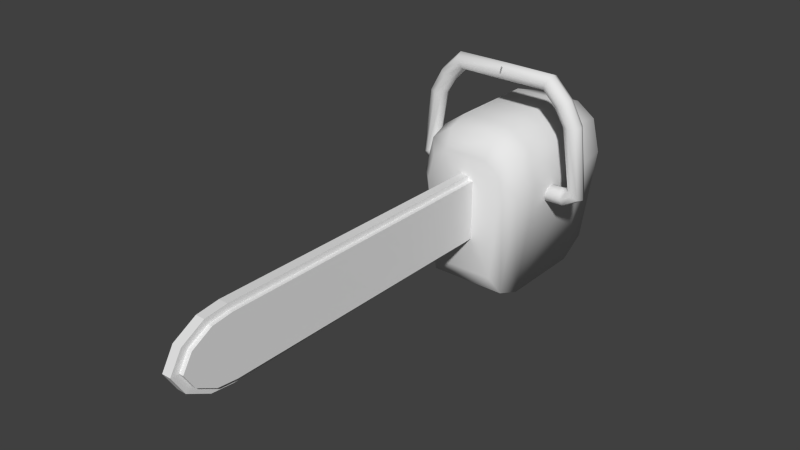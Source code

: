 # Source: Chainsaw.blend  (saved by Blender 2.75.0; exported with 4.5.12 LTS)
import bpy
from mathutils import Matrix  # noqa: F401  (used for matrix-valued properties, if any)

bpy.ops.wm.read_factory_settings(use_empty=True)
scene = bpy.context.scene
scene.name = 'Scene'

# ---- collections
col_collection_1 = bpy.data.collections.new('Collection 1'); scene.collection.children.link(col_collection_1)

# ---- world
world_world = bpy.data.worlds.new('World'); scene.world = world_world
world_world.color = (0.05088, 0.05088, 0.05088)
world_world.use_sun_shadow = False
world_world.sun_shadow_jitter_overblur = 0.0
world_world.cycles.sampling_method = 'MANUAL'
world_world.cycles.sample_map_resolution = 256

# ---- meshes
me_cylinder = bpy.data.meshes.new('Cylinder')
me_cylinder.from_pydata([(-0.6354, 0.1122, -0.03271), (-0.6037, 0.0782, -0.1084), (-0.5906, -0.003841, -0.1397), (-0.6037, -0.08589, -0.1084), (-0.6354, -0.1199, -0.03271), (-0.6672, -0.08589, 0.04295), (-0.6803, -0.003841, 0.0743), (-0.6672, 0.0782, 0.04295), (-0.8426, 0.1122, -0.2434), (-0.771, 0.0782, -0.2833), (-0.7413, -0.003841, -0.2999), (-0.771, -0.08589, -0.2833), (-0.8426, -0.1199, -0.2434), (-0.9143, -0.08589, -0.2034), (-0.944, -0.003841, -0.1869), (-0.9143, 0.0782, -0.2034), (-0.99, 0.1122, -0.5009), (-0.9083, 0.0782, -0.5093), (-0.8745, -0.003841, -0.5127), (-0.9083, -0.08589, -0.5093), (-0.99, -0.1199, -0.5009), (-1.072, -0.08588, -0.4925), (-1.105, -0.003841, -0.489), (-1.072, 0.0782, -0.4925), (-1.103, 0.1122, -1.341), (-1.033, 0.0782, -1.299), (-1.003, -0.003841, -1.282), (-1.033, -0.08588, -1.299), (-1.103, -0.1199, -1.341), (-1.173, -0.08588, -1.384), (-1.203, -0.003841, -1.401), (-1.173, 0.0782, -1.384), (-0.9524, 0.1122, -1.429), (-0.939, 0.0782, -1.348), (-0.9334, -0.003841, -1.314), (-0.939, -0.08588, -1.348), (-0.9524, -0.1199, -1.429), (-0.9658, -0.08588, -1.51), (-0.9714, -0.00384, -1.543), (-0.9658, 0.0782, -1.51), (-0.6074, 0.1122, -1.439), (-0.6235, 0.0782, -1.358), (-0.6302, -0.00384, -1.325), (-0.6235, -0.08588, -1.358), (-0.6074, -0.1199, -1.439), (-0.5913, -0.08588, -1.519), (-0.5847, -0.00384, -1.552), (-0.5913, 0.0782, -1.519), (0.01132, 0.1122, -0.03271), (0.01132, 0.0782, -0.1113), (0.01132, -0.003841, -0.1438), (0.01132, -0.08589, -0.1113), (0.01132, -0.1199, -0.03271), (0.01132, -0.08589, 0.04585), (0.01132, -0.003841, 0.07839), (0.01132, 0.0782, 0.04585), (-0.1205, -0.693, -1.972), (0.1205, -5.198, -1.799), (0.1205, -0.693, -1.972), (0.1205, -0.693, -1.194), (-0.1205, -4.667, -1.194), (-0.1205, -4.667, -1.972), (-0.1205, -4.932, -1.942), (0.1205, -4.932, -1.229), (-0.1205, -4.932, -1.229), (0.1205, -4.932, -1.942), (-0.1205, -0.693, -1.583), (0.1205, -0.693, -1.583), (-0.1205, -4.667, -1.583), (-0.1205, -4.932, -1.585), (0.1205, -4.932, -1.585), (-0.55, -0.3609, -2.761), (0.4114, -0.7762, -2.432), (0.55, -0.3609, -2.761), (0.5094, -0.6546, -2.665), (0.5627, -0.7762, -1.356), (0.7524, -0.3609, -1.291), (0.6968, -0.6546, -1.31), (0.2869, -0.7762, -0.8789), (0.3246, -0.3609, -0.5505), (0.3136, -0.6546, -0.6467), (0.4819, -0.7762, -1.019), (0.6271, -0.3609, -0.7675), (-0.55, 0.7775, -2.761), (-0.3309, 1.434, -2.242), (-0.4858, 1.242, -2.609), (0.3309, 1.434, -2.242), (0.55, 0.7775, -2.761), (0.4858, 1.242, -2.609), (-0.6646, 1.242, -1.321), (-0.265, 1.434, -1.069), (-0.3977, 1.434, -1.165), (-0.5599, 1.242, -0.8838), (0.265, 1.434, -1.069), (0.3246, 0.7775, -0.5505), (0.7524, 0.7775, -1.291), (0.4527, 1.434, -1.394), (0.5599, 1.242, -0.8838), (-0.05921, -5.275, -1.851), (-0.05614, -0.6157, -2.033), (0.05921, -5.275, -1.851), (0.05927, -5.275, -1.325), (0.05614, -0.6157, -2.033), (0.06073, -4.673, -2.048), (-0.05945, -4.969, -2.016), (-0.05947, -4.97, -1.155), (0.05945, -4.969, -2.016), (-0.05788, -5.433, -1.588), (-0.06136, -0.5983, -1.583), (0.06136, -0.5983, -1.583), (-0.07315, -4.932, -1.585), (0.6354, 0.1122, -0.03271), (0.6037, 0.0782, -0.1084), (0.5906, -0.003841, -0.1397), (0.6037, -0.08589, -0.1084), (0.6354, -0.1199, -0.03271), (0.6672, -0.08589, 0.04295), (0.6803, -0.003841, 0.0743), (0.6672, 0.0782, 0.04295), (0.8426, 0.1122, -0.2434), (0.771, 0.0782, -0.2833), (0.7413, -0.003841, -0.2999), (0.771, -0.08589, -0.2833), (0.8426, -0.1199, -0.2434), (0.9143, -0.08589, -0.2034), (0.944, -0.003841, -0.1869), (0.9143, 0.0782, -0.2034), (0.99, 0.1122, -0.5009), (0.9083, 0.0782, -0.5093), (0.8745, -0.003841, -0.5127), (0.9083, -0.08589, -0.5093), (0.99, -0.1199, -0.5009), (1.072, -0.08588, -0.4925), (1.105, -0.003841, -0.489), (1.072, 0.0782, -0.4925), (1.103, 0.1122, -1.341), (1.033, 0.0782, -1.299), (1.003, -0.003841, -1.282), (1.033, -0.08588, -1.299), (1.103, -0.1199, -1.341), (1.173, -0.08588, -1.384), (1.203, -0.003841, -1.401), (1.173, 0.0782, -1.384), (0.9524, 0.1122, -1.429), (0.939, 0.0782, -1.348), (0.9334, -0.003841, -1.314), (0.939, -0.08588, -1.348), (0.9524, -0.1199, -1.429), (0.9658, -0.08588, -1.51), (0.9714, -0.00384, -1.543), (0.9658, 0.0782, -1.51), (0.6074, 0.1122, -1.439), (0.6235, 0.0782, -1.358), (0.6302, -0.00384, -1.325), (0.6235, -0.08588, -1.358), (0.6074, -0.1199, -1.439), (0.5913, -0.08588, -1.519), (0.5847, -0.00384, -1.552), (0.5913, 0.0782, -1.519), (-0.01132, 0.1122, -0.03271), (-0.01132, 0.0782, -0.1113), (-0.01132, -0.003841, -0.1438), (-0.01132, -0.08589, -0.1113), (-0.01132, -0.1199, -0.03271), (-0.01132, -0.08589, 0.04585), (-0.01132, -0.003841, 0.07839), (-0.01132, 0.0782, 0.04585), (0.1205, -5.198, -1.377), (-0.1205, -5.198, -1.799), (-0.1205, -5.198, -1.377), (-0.1205, -0.693, -1.194), (0.1205, -4.667, -1.194), (0.1205, -4.667, -1.972), (0.1205, -5.328, -1.588), (-0.1205, -5.328, -1.588), (0.1205, -4.667, -1.583), (-0.4114, -0.7762, -2.432), (-0.5094, -0.6546, -2.665), (0.5846, -0.6546, -0.8411), (-0.5627, -0.7762, -1.356), (-0.7524, -0.3609, -1.291), (-0.6968, -0.6546, -1.31), (-0.2869, -0.7762, -0.8789), (-0.3246, -0.3609, -0.5505), (-0.3136, -0.6546, -0.6467), (-0.4819, -0.7762, -1.019), (-0.6271, -0.3609, -0.7675), (-0.5846, -0.6546, -0.8411), (0.6646, 1.242, -1.321), (0.3071, 1.242, -0.7025), (0.3977, 1.434, -1.165), (0.6271, 0.7775, -0.7675), (-0.3246, 0.7775, -0.5505), (-0.3071, 1.242, -0.7025), (-0.7524, 0.7775, -1.291), (-0.4527, 1.434, -1.394), (-0.6271, 0.7775, -0.7675), (0.05614, -0.6157, -1.133), (-0.05927, -5.275, -1.325), (-0.05614, -0.6157, -1.133), (0.06063, -4.674, -1.118), (-0.06063, -4.674, -1.118), (-0.06073, -4.673, -2.048), (0.05947, -4.97, -1.155), (0.05788, -5.433, -1.588), (-0.07315, -4.667, -1.583), (0.07315, -4.667, -1.583), (0.07315, -4.932, -1.585)], [], [(1, 2, 10, 9), (12, 13, 21, 20), (4, 5, 13, 12), (7, 0, 8, 15), (0, 1, 9, 8), (2, 3, 11, 10), (5, 6, 14, 13), (3, 4, 12, 11), (6, 7, 15, 14), (22, 23, 31, 30), (10, 11, 19, 18), (8, 9, 17, 16), (15, 8, 16, 23), (13, 14, 22, 21), (11, 12, 20, 19), (9, 10, 18, 17), (14, 15, 23, 22), (27, 28, 36, 35), (20, 21, 29, 28), (18, 19, 27, 26), (16, 17, 25, 24), (23, 16, 24, 31), (21, 22, 30, 29), (19, 20, 28, 27), (17, 18, 26, 25), (39, 32, 40, 47), (25, 26, 34, 33), (30, 31, 39, 38), (28, 29, 37, 36), (26, 27, 35, 34), (24, 25, 33, 32), (31, 24, 32, 39), (29, 30, 38, 37), (40, 41, 42, 43, 44, 45, 46, 47), (37, 38, 46, 45), (35, 36, 44, 43), (33, 34, 42, 41), (38, 39, 47, 46), (36, 37, 45, 44), (34, 35, 43, 42), (32, 33, 41, 40), (6, 54, 55, 7), (7, 55, 48, 0), (5, 53, 54, 6), (4, 52, 53, 5), (3, 51, 52, 4), (2, 50, 51, 3), (1, 49, 50, 2), (0, 48, 49, 1), (68, 66, 56, 61), (59, 67, 58, 56), (69, 68, 61, 62), (64, 60, 68, 69), (95, 76, 73, 87), (73, 76, 77, 74), (74, 77, 75, 72), (87, 83, 85, 88), (88, 85, 84, 86), (71, 83, 87, 73), (107, 110, 104, 98), (98, 104, 106, 100), (112, 120, 121, 113), (123, 131, 132, 124), (115, 123, 124, 116), (118, 126, 119, 111), (111, 119, 120, 112), (113, 121, 122, 114), (116, 124, 125, 117), (114, 122, 123, 115), (117, 125, 126, 118), (133, 141, 142, 134), (121, 129, 130, 122), (119, 127, 128, 120), (126, 134, 127, 119), (124, 132, 133, 125), (122, 130, 131, 123), (120, 128, 129, 121), (125, 133, 134, 126), (138, 146, 147, 139), (131, 139, 140, 132), (129, 137, 138, 130), (127, 135, 136, 128), (134, 142, 135, 127), (132, 140, 141, 133), (130, 138, 139, 131), (128, 136, 137, 129), (150, 158, 151, 143), (136, 144, 145, 137), (141, 149, 150, 142), (139, 147, 148, 140), (137, 145, 146, 138), (135, 143, 144, 136), (142, 150, 143, 135), (140, 148, 149, 141), (151, 158, 157, 156, 155, 154, 153, 152), (148, 156, 157, 149), (146, 154, 155, 147), (144, 152, 153, 145), (149, 157, 158, 150), (147, 155, 156, 148), (145, 153, 154, 146), (143, 151, 152, 144), (117, 118, 166, 165), (118, 111, 159, 166), (116, 117, 165, 164), (115, 116, 164, 163), (114, 115, 163, 162), (113, 114, 162, 161), (112, 113, 161, 160), (111, 112, 160, 159), (169, 174, 173, 167), (192, 196, 186, 183), (196, 194, 180, 186), (182, 184, 187, 185), (184, 183, 186, 187), (185, 187, 181, 179), (187, 186, 180, 181), (177, 176, 179, 181), (201, 200, 197, 199), (203, 207, 206, 200), (70, 173, 57, 65), (173, 174, 168, 57), (61, 56, 58, 172), (171, 59, 170, 60), (170, 59, 56, 66), (63, 171, 60, 64), (62, 61, 172, 65), (67, 175, 172, 58), (174, 69, 62, 168), (168, 62, 65, 57), (167, 63, 64, 169), (175, 70, 65, 172), (171, 63, 70, 175), (169, 64, 69, 174), (59, 171, 175, 67), (63, 167, 173, 70), (60, 170, 66, 68), (79, 94, 192, 183), (75, 81, 78, 182, 185, 179, 176, 72), (180, 194, 83, 71), (94, 79, 82, 191), (191, 82, 76, 95), (71, 73, 74, 177), (177, 74, 72, 176), (78, 81, 178, 80), (80, 178, 82, 79), (81, 75, 77, 178), (178, 77, 76, 82), (79, 183, 184, 80), (80, 184, 182, 78), (180, 71, 177, 181), (195, 91, 90, 93, 190, 96, 86, 84), (90, 91, 92, 193), (193, 92, 196, 192), (91, 195, 89, 92), (92, 89, 194, 196), (190, 93, 189, 97), (97, 189, 94, 191), (96, 190, 97, 188), (188, 97, 191, 95), (195, 84, 85, 89), (89, 85, 83, 194), (93, 90, 193, 189), (189, 193, 192, 94), (95, 87, 88, 188), (188, 88, 86, 96), (205, 108, 99, 202), (197, 109, 102, 99), (207, 204, 100, 106), (204, 107, 98, 100), (202, 99, 102, 103), (199, 197, 99, 108), (203, 200, 201, 105), (104, 202, 103, 106), (109, 206, 103, 102), (110, 205, 202, 104), (101, 203, 105, 198), (206, 207, 106, 103), (198, 105, 110, 107), (105, 201, 205, 110), (197, 200, 206, 109), (101, 198, 107, 204), (203, 101, 204, 207), (201, 199, 108, 205), (170, 58, 56, 66), (59, 67, 58, 170), (199, 102, 99, 108), (197, 109, 102, 199)])
me_cylinder.polygons.foreach_set('use_smooth', [1, 1, 1, 1, 1, 1, 1, 1, 1, 1, 1, 1, 1, 1, 1, 1, 1, 1, 1, 1, 1, 1, 1, 1, 1, 1, 1, 1, 1, 1, 1, 1, 1, 1, 1, 1, 1, 1, 1, 1, 1, 1, 1, 1, 1, 1, 1, 1, 1, 0, 0, 0, 0, 1, 1, 1, 1, 1, 1, 0, 0, 1, 1, 1, 1, 1, 1, 1, 1, 1, 1, 1, 1, 1, 1, 1, 1, 1, 1, 1, 1, 1, 1, 1, 1, 1, 1, 1, 1, 1, 1, 1, 1, 1, 1, 1, 1, 1, 1, 1, 1, 1, 1, 1, 1, 1, 1, 1, 1, 1, 0, 1, 1, 1, 1, 1, 1, 1, 0, 0, 0, 0, 0, 0, 0, 0, 0, 0, 0, 0, 0, 0, 0, 0, 0, 0, 0, 1, 1, 1, 1, 1, 1, 1, 1, 1, 1, 1, 1, 1, 1, 1, 1, 1, 1, 1, 1, 1, 1, 1, 1, 1, 1, 1, 1, 1, 0, 0, 0, 0, 0, 0, 0, 0, 0, 0, 0, 0, 0, 0, 0, 0, 0, 0, 0, 0, 0, 0])
_ca = me_cylinder.color_attributes.new('Col', 'BYTE_COLOR', 'CORNER')
_ca.data.foreach_set('color', [0.01033, 0.009721, 0.009721, 1.0, 0.01033, 0.009721, 0.009721, 1.0, 0.01033, 0.009721, 0.009721, 1.0, 0.01033, 0.009721, 0.009721, 1.0, 0.01033, 0.009721, 0.009721, 1.0, 0.01033, 0.009721, 0.009721, 1.0, 0.01033, 0.009721, 0.009721, 1.0, 0.01033, 0.009721, 0.009721, 1.0, 0.01033, 0.009721, 0.009721, 1.0, 0.01033, 0.009721, 0.009721, 1.0, 0.01033, 0.009721, 0.009721, 1.0, 0.01033, 0.009721, 0.009721, 1.0, 0.01033, 0.009721, 0.009721, 1.0, 0.01033, 0.009721, 0.009721, 1.0, 0.01033, 0.009721, 0.009721, 1.0, 0.01033, 0.009721, 0.009721, 1.0, 0.01033, 0.009721, 0.009721, 1.0, 0.01033, 0.009721, 0.009721, 1.0, 0.01033, 0.009721, 0.009721, 1.0, 0.01033, 0.009721, 0.009721, 1.0, 0.01033, 0.009721, 0.009721, 1.0, 0.01033, 0.009721, 0.009721, 1.0, 0.01033, 0.009721, 0.009721, 1.0, 0.01033, 0.009721, 0.009721, 1.0, 0.01033, 0.009721, 0.009721, 1.0, 0.01033, 0.009721, 0.009721, 1.0, 0.01033, 0.009721, 0.009721, 1.0, 0.01033, 0.009721, 0.009721, 1.0, 0.01033, 0.009721, 0.009721, 1.0, 0.01033, 0.009721, 0.009721, 1.0, 0.01033, 0.009721, 0.009721, 1.0, 0.01033, 0.009721, 0.009721, 1.0, 0.01033, 0.009721, 0.009721, 1.0, 0.01033, 0.009721, 0.009721, 1.0, 0.01033, 0.009721, 0.009721, 1.0, 0.01033, 0.009721, 0.009721, 1.0, 0.01033, 0.009721, 0.009721, 1.0, 0.01033, 0.009721, 0.009721, 1.0, 0.01033, 0.009721, 0.009721, 1.0, 0.01033, 0.009721, 0.009721, 1.0, 0.01033, 0.009721, 0.009721, 1.0, 0.01033, 0.009721, 0.009721, 1.0, 0.01033, 0.009721, 0.009721, 1.0, 0.01033, 0.009721, 0.009721, 1.0, 0.01033, 0.009721, 0.009721, 1.0, 0.01033, 0.009721, 0.009721, 1.0, 0.01033, 0.009721, 0.009721, 1.0, 0.01033, 0.009721, 0.009721, 1.0, 0.01033, 0.009721, 0.009721, 1.0, 0.01033, 0.009721, 0.009721, 1.0, 0.01033, 0.009721, 0.009721, 1.0, 0.01033, 0.009721, 0.009721, 1.0, 0.01033, 0.009721, 0.009721, 1.0, 0.01033, 0.009721, 0.009721, 1.0, 0.01033, 0.009721, 0.009721, 1.0, 0.01033, 0.009721, 0.009721, 1.0, 0.01033, 0.009721, 0.009721, 1.0, 0.01033, 0.009721, 0.009721, 1.0, 0.01033, 0.009721, 0.009721, 1.0, 0.01033, 0.009721, 0.009721, 1.0, 0.01033, 0.009721, 0.009721, 1.0, 0.01033, 0.009721, 0.009721, 1.0, 0.01033, 0.009721, 0.009721, 1.0, 0.01033, 0.009721, 0.009721, 1.0, 0.01033, 0.009721, 0.009721, 1.0, 0.01033, 0.009721, 0.009721, 1.0, 0.01033, 0.009721, 0.009721, 1.0, 0.01033, 0.009721, 0.009721, 1.0, 0.01033, 0.009721, 0.009721, 1.0, 0.01033, 0.009721, 0.009721, 1.0, 0.01033, 0.009721, 0.009721, 1.0, 0.01033, 0.009721, 0.009721, 1.0, 0.01033, 0.009721, 0.009721, 1.0, 0.01033, 0.009721, 0.009721, 1.0, 0.01033, 0.009721, 0.009721, 1.0, 0.01033, 0.009721, 0.009721, 1.0, 0.01033, 0.009721, 0.009721, 1.0, 0.01033, 0.009721, 0.009721, 1.0, 0.01033, 0.009721, 0.009721, 1.0, 0.01033, 0.009721, 0.009721, 1.0, 0.01033, 0.009721, 0.009721, 1.0, 0.01033, 0.009721, 0.009721, 1.0, 0.01033, 0.009721, 0.009721, 1.0, 0.01033, 0.009721, 0.009721, 1.0, 0.01033, 0.009721, 0.009721, 1.0, 0.01033, 0.009721, 0.009721, 1.0, 0.01033, 0.009721, 0.009721, 1.0, 0.01033, 0.009721, 0.009721, 1.0, 0.01033, 0.009721, 0.009721, 1.0, 0.01033, 0.009721, 0.009721, 1.0, 0.01033, 0.009721, 0.009721, 1.0, 0.01033, 0.009721, 0.009721, 1.0, 0.01033, 0.009721, 0.009721, 1.0, 0.01033, 0.009721, 0.009721, 1.0, 0.01033, 0.009721, 0.009721, 1.0, 0.01033, 0.009721, 0.009721, 1.0, 0.01033, 0.009721, 0.009721, 1.0, 0.01033, 0.009721, 0.009721, 1.0, 0.01033, 0.009721, 0.009721, 1.0, 0.01033, 0.009721, 0.009721, 1.0, 0.01033, 0.009721, 0.009721, 1.0, 0.01033, 0.009721, 0.009721, 1.0, 0.01033, 0.009721, 0.009721, 1.0, 0.01033, 0.009721, 0.009721, 1.0, 0.01033, 0.009721, 0.009721, 1.0, 0.01033, 0.009721, 0.009721, 1.0, 0.01033, 0.009721, 0.009721, 1.0, 0.01033, 0.009721, 0.009721, 1.0, 0.01033, 0.009721, 0.009721, 1.0, 0.01033, 0.009721, 0.009721, 1.0, 0.01033, 0.009721, 0.009721, 1.0, 0.01033, 0.009721, 0.009721, 1.0, 0.01033, 0.009721, 0.009721, 1.0, 0.01033, 0.009721, 0.009721, 1.0, 0.01033, 0.009721, 0.009721, 1.0, 0.01033, 0.009721, 0.009721, 1.0, 0.01033, 0.009721, 0.009721, 1.0, 0.01033, 0.009721, 0.009721, 1.0, 0.01033, 0.009721, 0.009721, 1.0, 0.01033, 0.009721, 0.009721, 1.0, 0.01033, 0.009721, 0.009721, 1.0, 0.01033, 0.009721, 0.009721, 1.0, 0.01033, 0.009721, 0.009721, 1.0, 0.01033, 0.009721, 0.009721, 1.0, 0.01033, 0.009721, 0.009721, 1.0, 0.01033, 0.009721, 0.009721, 1.0, 0.01033, 0.009721, 0.009721, 1.0, 0.01033, 0.009721, 0.009721, 1.0, 0.01033, 0.009721, 0.009721, 1.0, 0.01033, 0.009721, 0.009721, 1.0, 0.01033, 0.009721, 0.009721, 1.0, 0.01033, 0.009721, 0.009721, 1.0, 1.0, 1.0, 1.0, 1.0, 1.0, 1.0, 1.0, 1.0, 1.0, 1.0, 1.0, 1.0, 1.0, 1.0, 1.0, 1.0, 1.0, 1.0, 1.0, 1.0, 1.0, 1.0, 1.0, 1.0, 1.0, 1.0, 1.0, 1.0, 1.0, 1.0, 1.0, 1.0, 0.01033, 0.009721, 0.009721, 1.0, 0.01033, 0.009721, 0.009721, 1.0, 0.01033, 0.009721, 0.009721, 1.0, 0.01033, 0.009721, 0.009721, 1.0, 0.01033, 0.009721, 0.009721, 1.0, 0.01033, 0.009721, 0.009721, 1.0, 0.01033, 0.009721, 0.009721, 1.0, 0.01033, 0.009721, 0.009721, 1.0, 0.01033, 0.009721, 0.009721, 1.0, 0.01033, 0.009721, 0.009721, 1.0, 0.01033, 0.009721, 0.009721, 1.0, 0.01033, 0.009721, 0.009721, 1.0, 0.01033, 0.009721, 0.009721, 1.0, 0.01033, 0.009721, 0.009721, 1.0, 0.01033, 0.009721, 0.009721, 1.0, 0.01033, 0.009721, 0.009721, 1.0, 0.01033, 0.009721, 0.009721, 1.0, 0.01033, 0.009721, 0.009721, 1.0, 0.01033, 0.009721, 0.009721, 1.0, 0.01033, 0.009721, 0.009721, 1.0, 0.01033, 0.009721, 0.009721, 1.0, 0.01033, 0.009721, 0.009721, 1.0, 0.01033, 0.009721, 0.009721, 1.0, 0.01033, 0.009721, 0.009721, 1.0, 0.01033, 0.009721, 0.009721, 1.0, 0.01033, 0.009721, 0.009721, 1.0, 0.01033, 0.009721, 0.009721, 1.0, 0.01033, 0.009721, 0.009721, 1.0, 0.01033, 0.009721, 0.009721, 1.0, 0.01033, 0.009721, 0.009721, 1.0, 0.01033, 0.009721, 0.009721, 1.0, 0.01033, 0.009721, 0.009721, 1.0, 0.01033, 0.009721, 0.009721, 1.0, 0.01033, 0.009721, 0.009721, 1.0, 0.01033, 0.009721, 0.009721, 1.0, 0.01033, 0.009721, 0.009721, 1.0, 0.01033, 0.009721, 0.009721, 1.0, 0.01033, 0.009721, 0.009721, 1.0, 0.01033, 0.009721, 0.009721, 1.0, 0.01033, 0.009721, 0.009721, 1.0, 0.01033, 0.009721, 0.009721, 1.0, 0.01033, 0.009721, 0.009721, 1.0, 0.01033, 0.009721, 0.009721, 1.0, 0.01033, 0.009721, 0.009721, 1.0, 0.01033, 0.009721, 0.009721, 1.0, 0.01033, 0.009721, 0.009721, 1.0, 0.01033, 0.009721, 0.009721, 1.0, 0.01033, 0.009721, 0.009721, 1.0, 0.01033, 0.009721, 0.009721, 1.0, 0.01033, 0.009721, 0.009721, 1.0, 0.01033, 0.009721, 0.009721, 1.0, 0.01033, 0.009721, 0.009721, 1.0, 0.01033, 0.009721, 0.009721, 1.0, 0.01033, 0.009721, 0.009721, 1.0, 0.01033, 0.009721, 0.009721, 1.0, 0.01033, 0.009721, 0.009721, 1.0, 0.01033, 0.009721, 0.009721, 1.0, 0.01033, 0.009721, 0.009721, 1.0, 0.01033, 0.009721, 0.009721, 1.0, 0.01033, 0.009721, 0.009721, 1.0, 0.8714, 0.8714, 0.8714, 1.0, 0.8714, 0.8714, 0.8714, 1.0, 0.8714, 0.8714, 0.8714, 1.0, 0.8714, 0.8714, 0.8714, 1.0, 1.0, 1.0, 1.0, 1.0, 1.0, 1.0, 1.0, 1.0, 1.0, 1.0, 1.0, 1.0, 1.0, 1.0, 1.0, 1.0, 0.8714, 0.8714, 0.8714, 1.0, 0.8714, 0.8714, 0.8714, 1.0, 0.8714, 0.8714, 0.8714, 1.0, 0.8714, 0.8714, 0.8714, 1.0, 0.8714, 0.8714, 0.8714, 1.0, 0.8714, 0.8714, 0.8714, 1.0, 0.8714, 0.8714, 0.8714, 1.0, 0.8714, 0.8714, 0.8714, 1.0, 0.8714, 0.3185, 0.0, 1.0, 0.8714, 0.3185, 0.0, 1.0, 0.8714, 0.3185, 0.0, 1.0, 0.8714, 0.3185, 0.0, 1.0, 0.8714, 0.3185, 0.0, 1.0, 0.8714, 0.3185, 0.0, 1.0, 0.8714, 0.3185, 0.0, 1.0, 0.8714, 0.3185, 0.0, 1.0, 0.8714, 0.3185, 0.0, 1.0, 0.8714, 0.3185, 0.0, 1.0, 0.8714, 0.3185, 0.0, 1.0, 0.8714, 0.3185, 0.0, 1.0, 0.8714, 0.3185, 0.0, 1.0, 0.8714, 0.3185, 0.0, 1.0, 0.8714, 0.3185, 0.0, 1.0, 0.8714, 0.3185, 0.0, 1.0, 0.8714, 0.3185, 0.0, 1.0, 0.8714, 0.3185, 0.0, 1.0, 0.8714, 0.3185, 0.0, 1.0, 0.8714, 0.3185, 0.0, 1.0, 0.8714, 0.3185, 0.0, 1.0, 0.8714, 0.3185, 0.0, 1.0, 0.8714, 0.3185, 0.0, 1.0, 0.8714, 0.3185, 0.0, 1.0, 0.03689, 0.03689, 0.03689, 1.0, 0.03689, 0.03689, 0.03689, 1.0, 0.03689, 0.03689, 0.03689, 1.0, 0.03689, 0.03689, 0.03689, 1.0, 0.03689, 0.03689, 0.03689, 1.0, 0.03689, 0.03689, 0.03689, 1.0, 0.03689, 0.03689, 0.03689, 1.0, 0.03689, 0.03689, 0.03689, 1.0, 0.01033, 0.009721, 0.009721, 1.0, 0.01033, 0.009721, 0.009721, 1.0, 0.01033, 0.009721, 0.009721, 1.0, 0.01033, 0.009721, 0.009721, 1.0, 0.01033, 0.009721, 0.009721, 1.0, 0.01033, 0.009721, 0.009721, 1.0, 0.01033, 0.009721, 0.009721, 1.0, 0.01033, 0.009721, 0.009721, 1.0, 0.01033, 0.009721, 0.009721, 1.0, 0.01033, 0.009721, 0.009721, 1.0, 0.01033, 0.009721, 0.009721, 1.0, 0.01033, 0.009721, 0.009721, 1.0, 0.01033, 0.009721, 0.009721, 1.0, 0.01033, 0.009721, 0.009721, 1.0, 0.01033, 0.009721, 0.009721, 1.0, 0.01033, 0.009721, 0.009721, 1.0, 0.01033, 0.009721, 0.009721, 1.0, 0.01033, 0.009721, 0.009721, 1.0, 0.01033, 0.009721, 0.009721, 1.0, 0.01033, 0.009721, 0.009721, 1.0, 1.0, 1.0, 1.0, 1.0, 1.0, 1.0, 1.0, 1.0, 1.0, 1.0, 1.0, 1.0, 1.0, 1.0, 1.0, 1.0, 0.01033, 0.009721, 0.009721, 1.0, 0.01033, 0.009721, 0.009721, 1.0, 0.01033, 0.009721, 0.009721, 1.0, 0.01033, 0.009721, 0.009721, 1.0, 0.01033, 0.009721, 0.009721, 1.0, 0.01033, 0.009721, 0.009721, 1.0, 0.01033, 0.009721, 0.009721, 1.0, 0.01033, 0.009721, 0.009721, 1.0, 0.01033, 0.009721, 0.009721, 1.0, 0.01033, 0.009721, 0.009721, 1.0, 0.01033, 0.009721, 0.009721, 1.0, 0.01033, 0.009721, 0.009721, 1.0, 0.01033, 0.009721, 0.009721, 1.0, 0.01033, 0.009721, 0.009721, 1.0, 0.01033, 0.009721, 0.009721, 1.0, 0.01033, 0.009721, 0.009721, 1.0, 1.0, 1.0, 1.0, 1.0, 1.0, 1.0, 1.0, 1.0, 1.0, 1.0, 1.0, 1.0, 1.0, 1.0, 1.0, 1.0, 0.01033, 0.009721, 0.009721, 1.0, 0.01033, 0.009721, 0.009721, 1.0, 0.01033, 0.009721, 0.009721, 1.0, 0.01033, 0.009721, 0.009721, 1.0, 0.01033, 0.009721, 0.009721, 1.0, 0.01033, 0.009721, 0.009721, 1.0, 0.01033, 0.009721, 0.009721, 1.0, 0.01033, 0.009721, 0.009721, 1.0, 0.01033, 0.009721, 0.009721, 1.0, 0.01033, 0.009721, 0.009721, 1.0, 0.01033, 0.009721, 0.009721, 1.0, 0.01033, 0.009721, 0.009721, 1.0, 0.01033, 0.009721, 0.009721, 1.0, 0.01033, 0.009721, 0.009721, 1.0, 0.01033, 0.009721, 0.009721, 1.0, 0.01033, 0.009721, 0.009721, 1.0, 0.01033, 0.009721, 0.009721, 1.0, 0.01033, 0.009721, 0.009721, 1.0, 0.01033, 0.009721, 0.009721, 1.0, 0.01033, 0.009721, 0.009721, 1.0, 0.01033, 0.009721, 0.009721, 1.0, 0.01033, 0.009721, 0.009721, 1.0, 0.01033, 0.009721, 0.009721, 1.0, 0.01033, 0.009721, 0.009721, 1.0, 0.01033, 0.009721, 0.009721, 1.0, 0.01033, 0.009721, 0.009721, 1.0, 0.01033, 0.009721, 0.009721, 1.0, 0.01033, 0.009721, 0.009721, 1.0, 0.01033, 0.009721, 0.009721, 1.0, 0.01033, 0.009721, 0.009721, 1.0, 0.01033, 0.009721, 0.009721, 1.0, 0.01033, 0.009721, 0.009721, 1.0, 1.0, 1.0, 1.0, 1.0, 1.0, 1.0, 1.0, 1.0, 1.0, 1.0, 1.0, 1.0, 1.0, 1.0, 1.0, 1.0, 0.01033, 0.009721, 0.009721, 1.0, 0.01033, 0.009721, 0.009721, 1.0, 0.01033, 0.009721, 0.009721, 1.0, 0.01033, 0.009721, 0.009721, 1.0, 0.01033, 0.009721, 0.009721, 1.0, 0.01033, 0.009721, 0.009721, 1.0, 0.01033, 0.009721, 0.009721, 1.0, 0.01033, 0.009721, 0.009721, 1.0, 0.01033, 0.009721, 0.009721, 1.0, 0.01033, 0.009721, 0.009721, 1.0, 0.01033, 0.009721, 0.009721, 1.0, 0.01033, 0.009721, 0.009721, 1.0, 0.01033, 0.009721, 0.009721, 1.0, 0.01033, 0.009721, 0.009721, 1.0, 0.01033, 0.009721, 0.009721, 1.0, 0.01033, 0.009721, 0.009721, 1.0, 0.01033, 0.009721, 0.009721, 1.0, 0.01033, 0.009721, 0.009721, 1.0, 0.01033, 0.009721, 0.009721, 1.0, 0.01033, 0.009721, 0.009721, 1.0, 0.01033, 0.009721, 0.009721, 1.0, 0.01033, 0.009721, 0.009721, 1.0, 0.01033, 0.009721, 0.009721, 1.0, 0.01033, 0.009721, 0.009721, 1.0, 0.01033, 0.009721, 0.009721, 1.0, 0.01033, 0.009721, 0.009721, 1.0, 0.01033, 0.009721, 0.009721, 1.0, 0.01033, 0.009721, 0.009721, 1.0, 0.01033, 0.009721, 0.009721, 1.0, 0.01033, 0.009721, 0.009721, 1.0, 0.01033, 0.009721, 0.009721, 1.0, 0.01033, 0.009721, 0.009721, 1.0, 0.01033, 0.009721, 0.009721, 1.0, 0.01033, 0.009721, 0.009721, 1.0, 0.01033, 0.009721, 0.009721, 1.0, 0.01033, 0.009721, 0.009721, 1.0, 1.0, 1.0, 1.0, 1.0, 1.0, 1.0, 1.0, 1.0, 1.0, 1.0, 1.0, 1.0, 1.0, 1.0, 1.0, 1.0, 0.01033, 0.009721, 0.009721, 1.0, 0.01033, 0.009721, 0.009721, 1.0, 0.01033, 0.009721, 0.009721, 1.0, 0.01033, 0.009721, 0.009721, 1.0, 0.01033, 0.009721, 0.009721, 1.0, 0.01033, 0.009721, 0.009721, 1.0, 0.01033, 0.009721, 0.009721, 1.0, 0.01033, 0.009721, 0.009721, 1.0, 0.01033, 0.009721, 0.009721, 1.0, 0.01033, 0.009721, 0.009721, 1.0, 0.01033, 0.009721, 0.009721, 1.0, 0.01033, 0.009721, 0.009721, 1.0, 1.0, 1.0, 1.0, 1.0, 1.0, 1.0, 1.0, 1.0, 1.0, 1.0, 1.0, 1.0, 1.0, 1.0, 1.0, 1.0, 1.0, 1.0, 1.0, 1.0, 1.0, 1.0, 1.0, 1.0, 1.0, 1.0, 1.0, 1.0, 1.0, 1.0, 1.0, 1.0, 0.01033, 0.009721, 0.009721, 1.0, 0.01033, 0.009721, 0.009721, 1.0, 0.01033, 0.009721, 0.009721, 1.0, 0.01033, 0.009721, 0.009721, 1.0, 0.01033, 0.009721, 0.009721, 1.0, 0.01033, 0.009721, 0.009721, 1.0, 0.01033, 0.009721, 0.009721, 1.0, 0.01033, 0.009721, 0.009721, 1.0, 0.01033, 0.009721, 0.009721, 1.0, 0.01033, 0.009721, 0.009721, 1.0, 0.01033, 0.009721, 0.009721, 1.0, 0.01033, 0.009721, 0.009721, 1.0, 0.01033, 0.009721, 0.009721, 1.0, 0.01033, 0.009721, 0.009721, 1.0, 0.01033, 0.009721, 0.009721, 1.0, 0.01033, 0.009721, 0.009721, 1.0, 0.01033, 0.009721, 0.009721, 1.0, 0.01033, 0.009721, 0.009721, 1.0, 0.01033, 0.009721, 0.009721, 1.0, 0.01033, 0.009721, 0.009721, 1.0, 0.01033, 0.009721, 0.009721, 1.0, 0.01033, 0.009721, 0.009721, 1.0, 0.01033, 0.009721, 0.009721, 1.0, 0.01033, 0.009721, 0.009721, 1.0, 0.01033, 0.009721, 0.009721, 1.0, 0.01033, 0.009721, 0.009721, 1.0, 0.01033, 0.009721, 0.009721, 1.0, 0.01033, 0.009721, 0.009721, 1.0, 0.01033, 0.009721, 0.009721, 1.0, 0.01033, 0.009721, 0.009721, 1.0, 0.01033, 0.009721, 0.009721, 1.0, 0.01033, 0.009721, 0.009721, 1.0, 0.01033, 0.009721, 0.009721, 1.0, 0.01033, 0.009721, 0.009721, 1.0, 0.01033, 0.009721, 0.009721, 1.0, 0.01033, 0.009721, 0.009721, 1.0, 0.01033, 0.009721, 0.009721, 1.0, 0.01033, 0.009721, 0.009721, 1.0, 0.01033, 0.009721, 0.009721, 1.0, 0.01033, 0.009721, 0.009721, 1.0, 0.01033, 0.009721, 0.009721, 1.0, 0.01033, 0.009721, 0.009721, 1.0, 0.01033, 0.009721, 0.009721, 1.0, 0.01033, 0.009721, 0.009721, 1.0, 0.01033, 0.009721, 0.009721, 1.0, 0.01033, 0.009721, 0.009721, 1.0, 0.01033, 0.009721, 0.009721, 1.0, 0.01033, 0.009721, 0.009721, 1.0, 0.01033, 0.009721, 0.009721, 1.0, 0.01033, 0.009721, 0.009721, 1.0, 0.01033, 0.009721, 0.009721, 1.0, 0.01033, 0.009721, 0.009721, 1.0, 0.01033, 0.009721, 0.009721, 1.0, 0.01033, 0.009721, 0.009721, 1.0, 0.01033, 0.009721, 0.009721, 1.0, 0.01033, 0.009721, 0.009721, 1.0, 0.01033, 0.009721, 0.009721, 1.0, 0.01033, 0.009721, 0.009721, 1.0, 0.01033, 0.009721, 0.009721, 1.0, 0.01033, 0.009721, 0.009721, 1.0, 0.8714, 0.8714, 0.8714, 1.0, 0.8714, 0.8714, 0.8714, 1.0, 0.8714, 0.8714, 0.8714, 1.0, 0.8714, 0.8714, 0.8714, 1.0, 0.8714, 0.3185, 0.0, 1.0, 0.8714, 0.3185, 0.0, 1.0, 0.8714, 0.3185, 0.0, 1.0, 0.8714, 0.3185, 0.0, 1.0, 0.8714, 0.3185, 0.0, 1.0, 0.8714, 0.3185, 0.0, 1.0, 0.8714, 0.3185, 0.0, 1.0, 0.8714, 0.3185, 0.0, 1.0, 0.8714, 0.3185, 0.0, 1.0, 0.8714, 0.3185, 0.0, 1.0, 0.8714, 0.3185, 0.0, 1.0, 0.8714, 0.3185, 0.0, 1.0, 0.8714, 0.3185, 0.0, 1.0, 0.8714, 0.3185, 0.0, 1.0, 0.8714, 0.3185, 0.0, 1.0, 0.8714, 0.3185, 0.0, 1.0, 0.8714, 0.3185, 0.0, 1.0, 0.8714, 0.3185, 0.0, 1.0, 0.8714, 0.3185, 0.0, 1.0, 0.8714, 0.3185, 0.0, 1.0, 0.8714, 0.3185, 0.0, 1.0, 0.8714, 0.3185, 0.0, 1.0, 0.8714, 0.3185, 0.0, 1.0, 0.8714, 0.3185, 0.0, 1.0, 0.8714, 0.3185, 0.0, 1.0, 0.8714, 0.3185, 0.0, 1.0, 0.8714, 0.3185, 0.0, 1.0, 0.8714, 0.3185, 0.0, 1.0, 0.03689, 0.03689, 0.03689, 1.0, 0.03689, 0.03689, 0.03689, 1.0, 0.03955, 0.03955, 0.03955, 1.0, 0.03955, 0.03955, 0.03955, 1.0, 0.03689, 0.03689, 0.03689, 1.0, 0.03689, 0.03689, 0.03689, 1.0, 0.03689, 0.03689, 0.03689, 1.0, 0.03689, 0.03689, 0.03689, 1.0, 0.8714, 0.8714, 0.8714, 1.0, 0.8714, 0.8714, 0.8714, 1.0, 0.8714, 0.8714, 0.8714, 1.0, 0.8714, 0.8714, 0.8714, 1.0, 0.8714, 0.8714, 0.8714, 1.0, 0.8714, 0.8714, 0.8714, 1.0, 0.8714, 0.8714, 0.8714, 1.0, 0.8714, 0.8714, 0.8714, 1.0, 0.8714, 0.8714, 0.8714, 1.0, 0.8714, 0.8714, 0.8714, 1.0, 0.8714, 0.8714, 0.8714, 1.0, 0.8714, 0.8714, 0.8714, 1.0, 1.0, 1.0, 1.0, 1.0, 1.0, 1.0, 1.0, 1.0, 1.0, 1.0, 1.0, 1.0, 1.0, 1.0, 1.0, 1.0, 1.0, 1.0, 1.0, 1.0, 1.0, 1.0, 1.0, 1.0, 1.0, 1.0, 1.0, 1.0, 1.0, 1.0, 1.0, 1.0, 1.0, 1.0, 1.0, 1.0, 1.0, 1.0, 1.0, 1.0, 1.0, 1.0, 1.0, 1.0, 1.0, 1.0, 1.0, 1.0, 0.8714, 0.8714, 0.8714, 1.0, 0.8714, 0.8714, 0.8714, 1.0, 0.8714, 0.8714, 0.8714, 1.0, 0.8714, 0.8714, 0.8714, 1.0, 0.8714, 0.8714, 0.8714, 1.0, 0.8714, 0.8714, 0.8714, 1.0, 0.8714, 0.8714, 0.8714, 1.0, 0.8714, 0.8714, 0.8714, 1.0, 0.8714, 0.8714, 0.8714, 1.0, 0.8714, 0.8714, 0.8714, 1.0, 0.8714, 0.8714, 0.8714, 1.0, 0.8714, 0.8714, 0.8714, 1.0, 0.8714, 0.8714, 0.8714, 1.0, 0.8714, 0.8714, 0.8714, 1.0, 0.8714, 0.8714, 0.8714, 1.0, 0.8714, 0.8714, 0.8714, 1.0, 0.8714, 0.8714, 0.8714, 1.0, 0.8714, 0.8714, 0.8714, 1.0, 0.8714, 0.8714, 0.8714, 1.0, 0.8714, 0.8714, 0.8714, 1.0, 0.8714, 0.8714, 0.8714, 1.0, 0.8714, 0.8714, 0.8714, 1.0, 0.8714, 0.8714, 0.8714, 1.0, 0.8714, 0.8714, 0.8714, 1.0, 0.8714, 0.8714, 0.8714, 1.0, 0.8714, 0.8714, 0.8714, 1.0, 0.8714, 0.8714, 0.8714, 1.0, 0.8714, 0.8714, 0.8714, 1.0, 0.8714, 0.8714, 0.8714, 1.0, 0.8714, 0.8714, 0.8714, 1.0, 0.8714, 0.8714, 0.8714, 1.0, 0.8714, 0.8714, 0.8714, 1.0, 0.8714, 0.8714, 0.8714, 1.0, 0.8714, 0.8714, 0.8714, 1.0, 0.8714, 0.8714, 0.8714, 1.0, 0.8714, 0.8714, 0.8714, 1.0, 0.8714, 0.8714, 0.8714, 1.0, 0.8714, 0.8714, 0.8714, 1.0, 0.8714, 0.8714, 0.8714, 1.0, 0.8714, 0.8714, 0.8714, 1.0, 0.8714, 0.8714, 0.8714, 1.0, 0.8714, 0.8714, 0.8714, 1.0, 0.8714, 0.8714, 0.8714, 1.0, 0.8714, 0.8714, 0.8714, 1.0, 0.8714, 0.3185, 0.0, 1.0, 0.8714, 0.3185, 0.0, 1.0, 0.8714, 0.3185, 0.0, 1.0, 0.8714, 0.3185, 0.0, 1.0, 0.8714, 0.3185, 0.0, 1.0, 0.8714, 0.3185, 0.0, 1.0, 0.8714, 0.3185, 0.0, 1.0, 0.8714, 0.3185, 0.0, 1.0, 0.8714, 0.3185, 0.0, 1.0, 0.8714, 0.3185, 0.0, 1.0, 0.8714, 0.3185, 0.0, 1.0, 0.8714, 0.3185, 0.0, 1.0, 0.8714, 0.3185, 0.0, 1.0, 0.8714, 0.3185, 0.0, 1.0, 0.8714, 0.3185, 0.0, 1.0, 0.8714, 0.3185, 0.0, 1.0, 0.8714, 0.3185, 0.0, 1.0, 0.8714, 0.3185, 0.0, 1.0, 0.8714, 0.3185, 0.0, 1.0, 0.8714, 0.3185, 0.0, 1.0, 0.8714, 0.3185, 0.0, 1.0, 0.8714, 0.3185, 0.0, 1.0, 0.8714, 0.3185, 0.0, 1.0, 0.8714, 0.3185, 0.0, 1.0, 0.8714, 0.3185, 0.0, 1.0, 0.8714, 0.3185, 0.0, 1.0, 0.8714, 0.3185, 0.0, 1.0, 0.8714, 0.3185, 0.0, 1.0, 0.8714, 0.3185, 0.0, 1.0, 0.8714, 0.3185, 0.0, 1.0, 0.8714, 0.3185, 0.0, 1.0, 0.8714, 0.3185, 0.0, 1.0, 0.8714, 0.3185, 0.0, 1.0, 0.8714, 0.3185, 0.0, 1.0, 0.8714, 0.3185, 0.0, 1.0, 0.8714, 0.3185, 0.0, 1.0, 0.8714, 0.3185, 0.0, 1.0, 0.8714, 0.3185, 0.0, 1.0, 0.8714, 0.3185, 0.0, 1.0, 0.8714, 0.3185, 0.0, 1.0, 0.8714, 0.3185, 0.0, 1.0, 0.8714, 0.3185, 0.0, 1.0, 0.8714, 0.3185, 0.0, 1.0, 0.8714, 0.3185, 0.0, 1.0, 0.8714, 0.3185, 0.0, 1.0, 0.8714, 0.3185, 0.0, 1.0, 0.8714, 0.3185, 0.0, 1.0, 0.8714, 0.3185, 0.0, 1.0, 0.8714, 0.3185, 0.0, 1.0, 0.8714, 0.3185, 0.0, 1.0, 0.8714, 0.3185, 0.0, 1.0, 0.8714, 0.3185, 0.0, 1.0, 0.8714, 0.3185, 0.0, 1.0, 0.8714, 0.3185, 0.0, 1.0, 0.8714, 0.3185, 0.0, 1.0, 0.8714, 0.3185, 0.0, 1.0, 0.8714, 0.3185, 0.0, 1.0, 0.8714, 0.3185, 0.0, 1.0, 0.8714, 0.3185, 0.0, 1.0, 0.8714, 0.3185, 0.0, 1.0, 0.8714, 0.3185, 0.0, 1.0, 0.8714, 0.3185, 0.0, 1.0, 0.8714, 0.3185, 0.0, 1.0, 0.8714, 0.3185, 0.0, 1.0, 0.8714, 0.3185, 0.0, 1.0, 0.8714, 0.3185, 0.0, 1.0, 0.8714, 0.3185, 0.0, 1.0, 0.8714, 0.3185, 0.0, 1.0, 0.8714, 0.3185, 0.0, 1.0, 0.8714, 0.3185, 0.0, 1.0, 0.8714, 0.3185, 0.0, 1.0, 0.8714, 0.3185, 0.0, 1.0, 0.8714, 0.3185, 0.0, 1.0, 0.8714, 0.3185, 0.0, 1.0, 0.8714, 0.3185, 0.0, 1.0, 0.8714, 0.3185, 0.0, 1.0, 0.8714, 0.3185, 0.0, 1.0, 0.8714, 0.3185, 0.0, 1.0, 0.8714, 0.3185, 0.0, 1.0, 0.8714, 0.3185, 0.0, 1.0, 0.8714, 0.3185, 0.0, 1.0, 0.8714, 0.3185, 0.0, 1.0, 0.8714, 0.3185, 0.0, 1.0, 0.8714, 0.3185, 0.0, 1.0, 0.8714, 0.3185, 0.0, 1.0, 0.8714, 0.3185, 0.0, 1.0, 0.8714, 0.3185, 0.0, 1.0, 0.8714, 0.3185, 0.0, 1.0, 0.8714, 0.3185, 0.0, 1.0, 0.8714, 0.3185, 0.0, 1.0, 0.8714, 0.3185, 0.0, 1.0, 0.8714, 0.3185, 0.0, 1.0, 0.8714, 0.3185, 0.0, 1.0, 0.8714, 0.3185, 0.0, 1.0, 0.8714, 0.3185, 0.0, 1.0, 0.8714, 0.3185, 0.0, 1.0, 0.8714, 0.3185, 0.0, 1.0, 0.8714, 0.3185, 0.0, 1.0, 0.8714, 0.3185, 0.0, 1.0, 0.8714, 0.3185, 0.0, 1.0, 0.8714, 0.3185, 0.0, 1.0, 0.8714, 0.3185, 0.0, 1.0, 0.8714, 0.3185, 0.0, 1.0, 0.8714, 0.3185, 0.0, 1.0, 0.8714, 0.3185, 0.0, 1.0, 0.8714, 0.3185, 0.0, 1.0, 0.8714, 0.3185, 0.0, 1.0, 0.8714, 0.3185, 0.0, 1.0, 0.8714, 0.3185, 0.0, 1.0, 0.8714, 0.3185, 0.0, 1.0, 0.8714, 0.3185, 0.0, 1.0, 0.8714, 0.3185, 0.0, 1.0, 0.8714, 0.3185, 0.0, 1.0, 0.8714, 0.3185, 0.0, 1.0, 0.8714, 0.3185, 0.0, 1.0, 0.8714, 0.3185, 0.0, 1.0, 0.8714, 0.3185, 0.0, 1.0, 0.8714, 0.3185, 0.0, 1.0, 0.8714, 0.3185, 0.0, 1.0, 0.8714, 0.3185, 0.0, 1.0, 0.8714, 0.3185, 0.0, 1.0, 0.8714, 0.3185, 0.0, 1.0, 0.8714, 0.3185, 0.0, 1.0, 0.8714, 0.3185, 0.0, 1.0, 0.03689, 0.03689, 0.03689, 1.0, 0.03689, 0.03689, 0.03689, 1.0, 0.03689, 0.03689, 0.03689, 1.0, 0.03689, 0.03689, 0.03689, 1.0, 1.0, 1.0, 1.0, 1.0, 1.0, 1.0, 1.0, 1.0, 1.0, 1.0, 1.0, 1.0, 1.0, 1.0, 1.0, 1.0, 0.03689, 0.03689, 0.03689, 1.0, 0.03689, 0.03689, 0.03689, 1.0, 0.03689, 0.03689, 0.03689, 1.0, 0.03689, 0.03689, 0.03689, 1.0, 0.03689, 0.03689, 0.03689, 1.0, 0.03689, 0.03689, 0.03689, 1.0, 0.03689, 0.03689, 0.03689, 1.0, 0.03689, 0.03689, 0.03689, 1.0, 0.03689, 0.03689, 0.03689, 1.0, 0.03689, 0.03689, 0.03689, 1.0, 0.03689, 0.03689, 0.03689, 1.0, 0.03689, 0.03689, 0.03689, 1.0, 1.0, 1.0, 1.0, 1.0, 1.0, 1.0, 1.0, 1.0, 1.0, 1.0, 1.0, 1.0, 1.0, 1.0, 1.0, 1.0, 0.03689, 0.03689, 0.03689, 1.0, 0.03689, 0.03689, 0.03689, 1.0, 0.03689, 0.03689, 0.03689, 1.0, 0.03689, 0.03689, 0.03689, 1.0, 0.03689, 0.03689, 0.03689, 1.0, 0.03689, 0.03689, 0.03689, 1.0, 0.03689, 0.03689, 0.03689, 1.0, 0.03689, 0.03689, 0.03689, 1.0, 0.03689, 0.03689, 0.03689, 1.0, 0.03689, 0.03689, 0.03689, 1.0, 0.03689, 0.03689, 0.03689, 1.0, 0.03689, 0.03689, 0.03689, 1.0, 0.03689, 0.03689, 0.03689, 1.0, 0.03689, 0.03689, 0.03689, 1.0, 0.03689, 0.03689, 0.03689, 1.0, 0.03689, 0.03689, 0.03689, 1.0, 0.03689, 0.03689, 0.03689, 1.0, 0.03689, 0.03689, 0.03689, 1.0, 0.03689, 0.03689, 0.03689, 1.0, 0.03689, 0.03689, 0.03689, 1.0, 0.03689, 0.03689, 0.03689, 1.0, 0.03689, 0.03689, 0.03689, 1.0, 0.03689, 0.03689, 0.03689, 1.0, 0.03689, 0.03689, 0.03689, 1.0, 0.03689, 0.03689, 0.03689, 1.0, 0.03689, 0.03689, 0.03689, 1.0, 0.03689, 0.03689, 0.03689, 1.0, 0.03689, 0.03689, 0.03689, 1.0, 0.03689, 0.03689, 0.03689, 1.0, 0.03689, 0.03689, 0.03689, 1.0, 0.03689, 0.03689, 0.03689, 1.0, 0.03689, 0.03689, 0.03689, 1.0, 0.03689, 0.03689, 0.03689, 1.0, 0.03689, 0.03689, 0.03689, 1.0, 0.03689, 0.03689, 0.03689, 1.0, 0.03689, 0.03689, 0.03689, 1.0, 0.03689, 0.03689, 0.03689, 1.0, 0.03689, 0.03689, 0.03689, 1.0, 0.03689, 0.03689, 0.03689, 1.0, 0.03689, 0.03689, 0.03689, 1.0, 0.03689, 0.03689, 0.03689, 1.0, 0.03689, 0.03689, 0.03689, 1.0, 0.03689, 0.03689, 0.03689, 1.0, 0.03689, 0.03689, 0.03689, 1.0, 0.03689, 0.03689, 0.03689, 1.0, 0.03689, 0.03689, 0.03689, 1.0, 0.03689, 0.03689, 0.03689, 1.0, 0.03689, 0.03689, 0.03689, 1.0, 1.0, 1.0, 1.0, 1.0, 1.0, 1.0, 1.0, 1.0, 1.0, 1.0, 1.0, 1.0, 1.0, 1.0, 1.0, 1.0, 1.0, 1.0, 1.0, 1.0, 1.0, 1.0, 1.0, 1.0, 1.0, 1.0, 1.0, 1.0, 1.0, 1.0, 1.0, 1.0, 1.0, 1.0, 1.0, 1.0, 1.0, 1.0, 1.0, 1.0, 1.0, 1.0, 1.0, 1.0, 1.0, 1.0, 1.0, 1.0, 1.0, 1.0, 1.0, 1.0, 1.0, 1.0, 1.0, 1.0, 1.0, 1.0, 1.0, 1.0, 1.0, 1.0, 1.0, 1.0])
me_cylinder.use_remesh_preserve_volume = False
me_cylinder.use_remesh_preserve_attributes = False
me_cylinder.use_mirror_vertex_groups = False
me_cylinder.use_paint_bone_selection = False
me_cylinder.use_paint_mask = True
me_cylinder.update()

# ---- objects
ob_cylinder = bpy.data.objects.new('Cylinder', me_cylinder)

# ---- transforms, parenting, visibility, modifiers, constraints
ob_cylinder.location = (0.0, 0.0, 0.0)
ob_cylinder.lineart.crease_threshold = 0.0

# ---- collection membership
col_collection_1.objects.link(ob_cylinder)

# ---- scene / render settings (as saved in the file)
scene.frame_start = 1; scene.frame_end = 250; scene.frame_set(1)
scene.render.engine = 'BLENDER_EEVEE_NEXT'
scene.render.resolution_percentage = 50
scene.render.dither_intensity = 0.0
scene.cycles.use_denoising = False
scene.cycles.samples = 10
scene.cycles.sampling_pattern = 'TABULATED_SOBOL'
scene.cycles.light_sampling_threshold = 0.0
scene.cycles.use_adaptive_sampling = False
scene.cycles.use_light_tree = False
scene.cycles.blur_glossy = 0.0
scene.cycles.pixel_filter_type = 'GAUSSIAN'
scene.cycles.sample_clamp_indirect = 0.0
scene.view_settings.view_transform = 'Standard'
bpy.context.view_layer.update()

# ---- added for rendering (the .blend has no active camera and no usable light): camera, sun
cam_auto = bpy.data.cameras.new('AutoCamera')
cam_auto.lens = 50.0
cam_auto.sensor_width = 36.0
cam_auto.clip_end = 1000.0
ob_auto_camera = bpy.data.objects.new('AutoCamera', cam_auto)
scene.collection.objects.link(ob_auto_camera)
ob_auto_camera.location = (7.22591, -10.6704, 4.43955)
ob_auto_camera.rotation_euler = (1.09748, -7.21219e-08, 0.694738)
scene.camera = ob_auto_camera
light_auto_sun = bpy.data.lights.new('AutoSun', 'SUN')
light_auto_sun.energy = 3.0
light_auto_sun.angle = 0.0523599
ob_auto_sun = bpy.data.objects.new('AutoSun', light_auto_sun)
scene.collection.objects.link(ob_auto_sun)
ob_auto_sun.rotation_euler = (0.872665, 0.174533, 0.523599)
bpy.context.view_layer.update()
